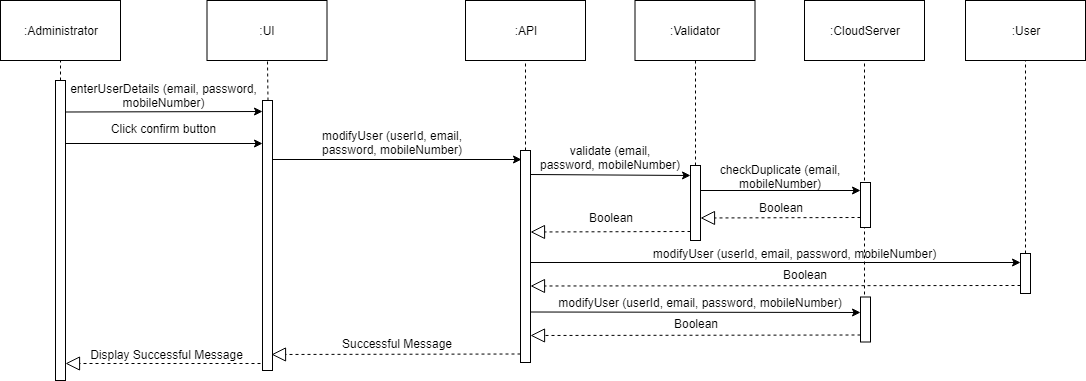

The diagram above was exported from draw.io. Its source (the exported page's mxGraphModel, read from the mxfile embedded in the PNG):
<mxGraphModel dx="840" dy="452" grid="1" gridSize="10" guides="1" tooltips="1" connect="1" arrows="1" fold="1" page="1" pageScale="1" pageWidth="850" pageHeight="1100" math="0" shadow="0">
  <root>
    <mxCell id="0" />
    <mxCell id="1" parent="0" />
    <mxCell id="7CHhhDZ_KjhuwFf3eofj-1" value="" style="endArrow=none;dashed=1;html=1;entryX=0.5;entryY=1;entryDx=0;entryDy=0;" parent="1" target="7CHhhDZ_KjhuwFf3eofj-2" edge="1">
      <mxGeometry width="50" height="50" relative="1" as="geometry">
        <mxPoint x="260" y="190" as="sourcePoint" />
        <mxPoint x="259.5" y="160" as="targetPoint" />
      </mxGeometry>
    </mxCell>
    <mxCell id="7CHhhDZ_KjhuwFf3eofj-2" value=":Administrator" style="rounded=0;whiteSpace=wrap;html=1;" parent="1" vertex="1">
      <mxGeometry x="200" y="110" width="120" height="60" as="geometry" />
    </mxCell>
    <mxCell id="7CHhhDZ_KjhuwFf3eofj-3" value="" style="html=1;points=[];perimeter=orthogonalPerimeter;" parent="1" vertex="1">
      <mxGeometry x="255" y="190" width="10" height="300" as="geometry" />
    </mxCell>
    <mxCell id="7CHhhDZ_KjhuwFf3eofj-4" value=":UI&lt;br&gt;" style="rounded=0;whiteSpace=wrap;html=1;" parent="1" vertex="1">
      <mxGeometry x="406.5" y="110" width="120" height="60" as="geometry" />
    </mxCell>
    <mxCell id="7CHhhDZ_KjhuwFf3eofj-5" value="" style="endArrow=none;dashed=1;html=1;entryX=0.5;entryY=1;entryDx=0;entryDy=0;" parent="1" target="7CHhhDZ_KjhuwFf3eofj-4" edge="1">
      <mxGeometry width="50" height="50" relative="1" as="geometry">
        <mxPoint x="467.4999999999998" y="210" as="sourcePoint" />
        <mxPoint x="466.5" y="200" as="targetPoint" />
      </mxGeometry>
    </mxCell>
    <mxCell id="7CHhhDZ_KjhuwFf3eofj-6" value="" style="html=1;points=[];perimeter=orthogonalPerimeter;" parent="1" vertex="1">
      <mxGeometry x="462" y="210" width="10" height="270" as="geometry" />
    </mxCell>
    <mxCell id="7CHhhDZ_KjhuwFf3eofj-7" value=":API&lt;br&gt;" style="rounded=0;whiteSpace=wrap;html=1;" parent="1" vertex="1">
      <mxGeometry x="665" y="110" width="120" height="60" as="geometry" />
    </mxCell>
    <mxCell id="7CHhhDZ_KjhuwFf3eofj-8" value="" style="endArrow=none;dashed=1;html=1;entryX=0.5;entryY=1;entryDx=0;entryDy=0;" parent="1" source="7CHhhDZ_KjhuwFf3eofj-9" target="7CHhhDZ_KjhuwFf3eofj-7" edge="1">
      <mxGeometry width="50" height="50" relative="1" as="geometry">
        <mxPoint x="725" y="460" as="sourcePoint" />
        <mxPoint x="725" y="203" as="targetPoint" />
      </mxGeometry>
    </mxCell>
    <mxCell id="7CHhhDZ_KjhuwFf3eofj-9" value="" style="html=1;points=[];perimeter=orthogonalPerimeter;" parent="1" vertex="1">
      <mxGeometry x="720" y="260" width="10" height="212" as="geometry" />
    </mxCell>
    <mxCell id="7CHhhDZ_KjhuwFf3eofj-10" value="" style="endArrow=classic;html=1;fontSize=12;" parent="1" edge="1">
      <mxGeometry width="50" height="50" relative="1" as="geometry">
        <mxPoint x="472" y="269" as="sourcePoint" />
        <mxPoint x="721" y="269" as="targetPoint" />
      </mxGeometry>
    </mxCell>
    <mxCell id="7CHhhDZ_KjhuwFf3eofj-11" value="modifyUser (userId, email,&#10;password, mobileNumber)" style="text;align=center;fontStyle=0;verticalAlign=middle;spacingLeft=3;spacingRight=3;strokeColor=none;rotatable=0;points=[[0,0.5],[1,0.5]];portConstraint=eastwest;fontSize=12;" parent="1" vertex="1">
      <mxGeometry x="552" y="252" width="80" as="geometry" />
    </mxCell>
    <mxCell id="7CHhhDZ_KjhuwFf3eofj-12" value="" style="endArrow=classic;html=1;fontSize=12;" parent="1" edge="1">
      <mxGeometry width="50" height="50" relative="1" as="geometry">
        <mxPoint x="265" y="221.4999999999999" as="sourcePoint" />
        <mxPoint x="462" y="221" as="targetPoint" />
      </mxGeometry>
    </mxCell>
    <mxCell id="7CHhhDZ_KjhuwFf3eofj-13" value="enterUserDetails (email, password,&#10;mobileNumber)" style="text;align=center;fontStyle=0;verticalAlign=middle;spacingLeft=3;spacingRight=3;strokeColor=none;rotatable=0;points=[[0,0.5],[1,0.5]];portConstraint=eastwest;fontSize=12;" parent="1" vertex="1">
      <mxGeometry x="323.5" y="205" width="80" as="geometry" />
    </mxCell>
    <mxCell id="7CHhhDZ_KjhuwFf3eofj-14" value="" style="endArrow=classic;html=1;fontSize=12;" parent="1" edge="1">
      <mxGeometry width="50" height="50" relative="1" as="geometry">
        <mxPoint x="265" y="253" as="sourcePoint" />
        <mxPoint x="462" y="253" as="targetPoint" />
      </mxGeometry>
    </mxCell>
    <mxCell id="7CHhhDZ_KjhuwFf3eofj-15" value="Click confirm button" style="text;align=center;fontStyle=0;verticalAlign=middle;spacingLeft=3;spacingRight=3;strokeColor=none;rotatable=0;points=[[0,0.5],[1,0.5]];portConstraint=eastwest;fontSize=12;" parent="1" vertex="1">
      <mxGeometry x="323.5" y="238" width="80" as="geometry" />
    </mxCell>
    <mxCell id="7CHhhDZ_KjhuwFf3eofj-16" value=":CloudServer&lt;br&gt;" style="rounded=0;whiteSpace=wrap;html=1;" parent="1" vertex="1">
      <mxGeometry x="1004" y="110" width="120" height="60" as="geometry" />
    </mxCell>
    <mxCell id="7CHhhDZ_KjhuwFf3eofj-17" value="" style="endArrow=none;dashed=1;html=1;entryX=0.5;entryY=1;entryDx=0;entryDy=0;" parent="1" target="7CHhhDZ_KjhuwFf3eofj-16" edge="1">
      <mxGeometry width="50" height="50" relative="1" as="geometry">
        <mxPoint x="1064" y="440" as="sourcePoint" />
        <mxPoint x="1105" y="204.5" as="targetPoint" />
      </mxGeometry>
    </mxCell>
    <mxCell id="7CHhhDZ_KjhuwFf3eofj-18" value="Successful Message" style="text;html=1;strokeColor=none;fillColor=none;align=center;verticalAlign=middle;whiteSpace=wrap;rounded=0;" parent="1" vertex="1">
      <mxGeometry x="537" y="443" width="118" height="20" as="geometry" />
    </mxCell>
    <mxCell id="7CHhhDZ_KjhuwFf3eofj-19" value="" style="endArrow=block;dashed=1;endFill=0;endSize=12;html=1;" parent="1" edge="1">
      <mxGeometry width="160" relative="1" as="geometry">
        <mxPoint x="720" y="463.5" as="sourcePoint" />
        <mxPoint x="471" y="464" as="targetPoint" />
      </mxGeometry>
    </mxCell>
    <mxCell id="7CHhhDZ_KjhuwFf3eofj-25" value="Display Successful Message" style="text;html=1;strokeColor=none;fillColor=none;align=center;verticalAlign=middle;whiteSpace=wrap;rounded=0;" parent="1" vertex="1">
      <mxGeometry x="288" y="454" width="157" height="20" as="geometry" />
    </mxCell>
    <mxCell id="7CHhhDZ_KjhuwFf3eofj-26" value="" style="endArrow=block;dashed=1;endFill=0;endSize=12;html=1;" parent="1" edge="1">
      <mxGeometry width="160" relative="1" as="geometry">
        <mxPoint x="460" y="473" as="sourcePoint" />
        <mxPoint x="265" y="473" as="targetPoint" />
      </mxGeometry>
    </mxCell>
    <mxCell id="7CHhhDZ_KjhuwFf3eofj-27" value=":User&lt;br&gt;" style="rounded=0;whiteSpace=wrap;html=1;" parent="1" vertex="1">
      <mxGeometry x="1165" y="110" width="120" height="60" as="geometry" />
    </mxCell>
    <mxCell id="7CHhhDZ_KjhuwFf3eofj-28" value="" style="endArrow=none;dashed=1;html=1;entryX=0.5;entryY=1;entryDx=0;entryDy=0;" parent="1" source="7CHhhDZ_KjhuwFf3eofj-29" target="7CHhhDZ_KjhuwFf3eofj-27" edge="1">
      <mxGeometry width="50" height="50" relative="1" as="geometry">
        <mxPoint x="1246" y="659.5" as="sourcePoint" />
        <mxPoint x="1286" y="202" as="targetPoint" />
      </mxGeometry>
    </mxCell>
    <mxCell id="7CHhhDZ_KjhuwFf3eofj-29" value="" style="html=1;points=[];perimeter=orthogonalPerimeter;" parent="1" vertex="1">
      <mxGeometry x="1220" y="363" width="10" height="40" as="geometry" />
    </mxCell>
    <mxCell id="7CHhhDZ_KjhuwFf3eofj-30" value="" style="endArrow=classic;html=1;fontSize=12;" parent="1" edge="1">
      <mxGeometry width="50" height="50" relative="1" as="geometry">
        <mxPoint x="730" y="372" as="sourcePoint" />
        <mxPoint x="1220" y="372" as="targetPoint" />
      </mxGeometry>
    </mxCell>
    <mxCell id="7CHhhDZ_KjhuwFf3eofj-31" value="modifyUser (userId, email, password, mobileNumber)" style="text;align=center;fontStyle=0;verticalAlign=middle;spacingLeft=3;spacingRight=3;strokeColor=none;rotatable=0;points=[[0,0.5],[1,0.5]];portConstraint=eastwest;fontSize=12;" parent="1" vertex="1">
      <mxGeometry x="954.5" y="363" width="80" as="geometry" />
    </mxCell>
    <mxCell id="7CHhhDZ_KjhuwFf3eofj-32" value="Boolean" style="text;html=1;strokeColor=none;fillColor=none;align=center;verticalAlign=middle;whiteSpace=wrap;rounded=0;" parent="1" vertex="1">
      <mxGeometry x="936" y="375.5" width="136" height="16" as="geometry" />
    </mxCell>
    <mxCell id="7CHhhDZ_KjhuwFf3eofj-33" value="" style="endArrow=block;dashed=1;endFill=0;endSize=12;html=1;" parent="1" edge="1">
      <mxGeometry width="160" relative="1" as="geometry">
        <mxPoint x="1220" y="395" as="sourcePoint" />
        <mxPoint x="730" y="395.5" as="targetPoint" />
      </mxGeometry>
    </mxCell>
    <mxCell id="7CHhhDZ_KjhuwFf3eofj-35" value=":Validator&lt;br&gt;" style="rounded=0;whiteSpace=wrap;html=1;" parent="1" vertex="1">
      <mxGeometry x="834.5" y="110" width="120" height="60" as="geometry" />
    </mxCell>
    <mxCell id="7CHhhDZ_KjhuwFf3eofj-36" value="" style="endArrow=none;dashed=1;html=1;entryX=0.5;entryY=1;entryDx=0;entryDy=0;" parent="1" source="7CHhhDZ_KjhuwFf3eofj-37" target="7CHhhDZ_KjhuwFf3eofj-35" edge="1">
      <mxGeometry width="50" height="50" relative="1" as="geometry">
        <mxPoint x="915.5" y="659.5" as="sourcePoint" />
        <mxPoint x="955.5" y="202" as="targetPoint" />
      </mxGeometry>
    </mxCell>
    <mxCell id="7CHhhDZ_KjhuwFf3eofj-37" value="" style="html=1;points=[];perimeter=orthogonalPerimeter;" parent="1" vertex="1">
      <mxGeometry x="890" y="275" width="10" height="75" as="geometry" />
    </mxCell>
    <mxCell id="7CHhhDZ_KjhuwFf3eofj-39" value="" style="endArrow=classic;html=1;fontSize=12;" parent="1" edge="1">
      <mxGeometry width="50" height="50" relative="1" as="geometry">
        <mxPoint x="730" y="284" as="sourcePoint" />
        <mxPoint x="890" y="285" as="targetPoint" />
      </mxGeometry>
    </mxCell>
    <mxCell id="7CHhhDZ_KjhuwFf3eofj-40" value="validate (email,&#10;password, mobileNumber)" style="text;align=center;fontStyle=0;verticalAlign=middle;spacingLeft=3;spacingRight=3;strokeColor=none;rotatable=0;points=[[0,0.5],[1,0.5]];portConstraint=eastwest;fontSize=12;" parent="1" vertex="1">
      <mxGeometry x="770" y="267" width="80" as="geometry" />
    </mxCell>
    <mxCell id="7CHhhDZ_KjhuwFf3eofj-41" value="Boolean" style="text;html=1;strokeColor=none;fillColor=none;align=center;verticalAlign=middle;whiteSpace=wrap;rounded=0;" parent="1" vertex="1">
      <mxGeometry x="742" y="317" width="136" height="20" as="geometry" />
    </mxCell>
    <mxCell id="7CHhhDZ_KjhuwFf3eofj-42" value="" style="endArrow=block;dashed=1;endFill=0;endSize=12;html=1;" parent="1" edge="1">
      <mxGeometry width="160" relative="1" as="geometry">
        <mxPoint x="890" y="341" as="sourcePoint" />
        <mxPoint x="730" y="341.5" as="targetPoint" />
      </mxGeometry>
    </mxCell>
    <mxCell id="7CHhhDZ_KjhuwFf3eofj-46" value="" style="endArrow=classic;html=1;fontSize=12;" parent="1" edge="1">
      <mxGeometry width="50" height="50" relative="1" as="geometry">
        <mxPoint x="900" y="300" as="sourcePoint" />
        <mxPoint x="1060" y="300" as="targetPoint" />
      </mxGeometry>
    </mxCell>
    <mxCell id="7CHhhDZ_KjhuwFf3eofj-47" value="checkDuplicate (email,&#10;mobileNumber)" style="text;align=center;fontStyle=0;verticalAlign=middle;spacingLeft=3;spacingRight=3;strokeColor=none;rotatable=0;points=[[0,0.5],[1,0.5]];portConstraint=eastwest;fontSize=12;" parent="1" vertex="1">
      <mxGeometry x="940" y="286" width="80" as="geometry" />
    </mxCell>
    <mxCell id="7CHhhDZ_KjhuwFf3eofj-50" value="" style="html=1;points=[];perimeter=orthogonalPerimeter;" parent="1" vertex="1">
      <mxGeometry x="1060" y="292" width="10" height="45" as="geometry" />
    </mxCell>
    <mxCell id="7CHhhDZ_KjhuwFf3eofj-51" value="Boolean" style="text;html=1;strokeColor=none;fillColor=none;align=center;verticalAlign=middle;whiteSpace=wrap;rounded=0;" parent="1" vertex="1">
      <mxGeometry x="912" y="310" width="136" height="13" as="geometry" />
    </mxCell>
    <mxCell id="7CHhhDZ_KjhuwFf3eofj-52" value="" style="endArrow=block;dashed=1;endFill=0;endSize=12;html=1;" parent="1" edge="1">
      <mxGeometry width="160" relative="1" as="geometry">
        <mxPoint x="1060" y="327" as="sourcePoint" />
        <mxPoint x="900" y="327.5" as="targetPoint" />
      </mxGeometry>
    </mxCell>
    <mxCell id="7CHhhDZ_KjhuwFf3eofj-54" value="" style="html=1;points=[];perimeter=orthogonalPerimeter;" parent="1" vertex="1">
      <mxGeometry x="1060" y="406.5" width="10" height="45" as="geometry" />
    </mxCell>
    <mxCell id="7CHhhDZ_KjhuwFf3eofj-58" value="" style="endArrow=classic;html=1;fontSize=12;" parent="1" edge="1">
      <mxGeometry width="50" height="50" relative="1" as="geometry">
        <mxPoint x="730" y="421.5" as="sourcePoint" />
        <mxPoint x="1060" y="422" as="targetPoint" />
      </mxGeometry>
    </mxCell>
    <mxCell id="7CHhhDZ_KjhuwFf3eofj-59" value="modifyUser (userId, email, password, mobileNumber)" style="text;align=center;fontStyle=0;verticalAlign=middle;spacingLeft=3;spacingRight=3;strokeColor=none;rotatable=0;points=[[0,0.5],[1,0.5]];portConstraint=eastwest;fontSize=12;" parent="1" vertex="1">
      <mxGeometry x="860" y="412.5" width="80" as="geometry" />
    </mxCell>
    <mxCell id="7CHhhDZ_KjhuwFf3eofj-60" value="Boolean" style="text;html=1;strokeColor=none;fillColor=none;align=center;verticalAlign=middle;whiteSpace=wrap;rounded=0;" parent="1" vertex="1">
      <mxGeometry x="827" y="425" width="136" height="16" as="geometry" />
    </mxCell>
    <mxCell id="7CHhhDZ_KjhuwFf3eofj-61" value="" style="endArrow=block;dashed=1;endFill=0;endSize=12;html=1;" parent="1" edge="1">
      <mxGeometry width="160" relative="1" as="geometry">
        <mxPoint x="1060" y="444.5" as="sourcePoint" />
        <mxPoint x="730" y="445" as="targetPoint" />
      </mxGeometry>
    </mxCell>
  </root>
</mxGraphModel>